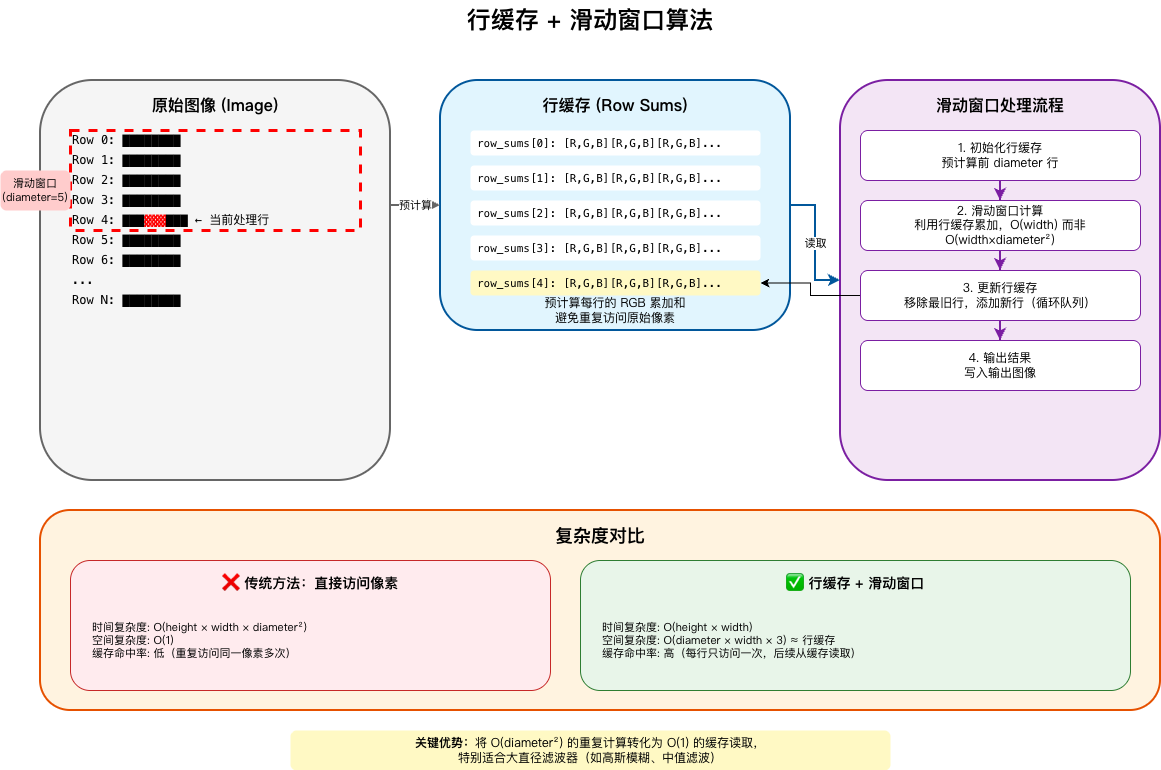

The diagram above was exported from draw.io. Its source (the exported page's mxGraphModel, read from the mxfile embedded in the PNG):
<mxGraphModel dx="1018" dy="781" grid="1" gridSize="10" guides="1" tooltips="1" connect="1" arrows="1" fold="1" page="1" pageScale="1" pageWidth="1200" pageHeight="800" math="0" shadow="0">
  <root>
    <mxCell id="0" />
    <mxCell id="1" parent="0" />
    <mxCell id="title" value="&lt;b&gt;行缓存 + 滑动窗口算法&lt;/b&gt;" style="text;html=1;strokeColor=none;fillColor=none;align=center;verticalAlign=middle;whiteSpace=wrap;rounded=0;fontSize=24;fontFamily=Noto Sans JP;" parent="1" vertex="1">
      <mxGeometry x="400" y="20" width="400" height="40" as="geometry" />
    </mxCell>
    <mxCell id="image-bg" value="" style="rounded=1;whiteSpace=wrap;html=1;fillColor=#f5f5f5;strokeColor=#666666;strokeWidth=2;" parent="1" vertex="1">
      <mxGeometry x="50" y="100" width="350" height="400" as="geometry" />
    </mxCell>
    <mxCell id="image-label" value="原始图像 (Image)" style="text;html=1;strokeColor=none;fillColor=none;align=center;verticalAlign=middle;whiteSpace=wrap;rounded=0;fontSize=16;fontFamily=Noto Sans JP;fontStyle=1" parent="1" vertex="1">
      <mxGeometry x="150" y="110" width="150" height="30" as="geometry" />
    </mxCell>
    <mxCell id="pixel-grid" value="" style="group" parent="1" vertex="1" connectable="0">
      <mxGeometry x="80" y="150" width="290" height="320" as="geometry" />
    </mxCell>
    <mxCell id="row0" value="Row 0: ████████" style="text;html=1;strokeColor=none;fillColor=none;align=left;verticalAlign=middle;whiteSpace=wrap;rounded=0;fontSize=12;fontFamily=monospace;" parent="pixel-grid" vertex="1">
      <mxGeometry width="290" height="20" as="geometry" />
    </mxCell>
    <mxCell id="row1" value="Row 1: ████████" style="text;html=1;strokeColor=none;fillColor=none;align=left;verticalAlign=middle;whiteSpace=wrap;rounded=0;fontSize=12;fontFamily=monospace;" parent="pixel-grid" vertex="1">
      <mxGeometry y="20" width="290" height="20" as="geometry" />
    </mxCell>
    <mxCell id="row2" value="Row 2: ████████" style="text;html=1;strokeColor=none;fillColor=none;align=left;verticalAlign=middle;whiteSpace=wrap;rounded=0;fontSize=12;fontFamily=monospace;" parent="pixel-grid" vertex="1">
      <mxGeometry y="40" width="290" height="20" as="geometry" />
    </mxCell>
    <mxCell id="row3" value="Row 3: ████████" style="text;html=1;strokeColor=none;fillColor=none;align=left;verticalAlign=middle;whiteSpace=wrap;rounded=0;fontSize=12;fontFamily=monospace;" parent="pixel-grid" vertex="1">
      <mxGeometry y="60" width="290" height="20" as="geometry" />
    </mxCell>
    <mxCell id="row4" value="Row 4: ███&lt;font color=#ff0000&gt;▓▓▓&lt;/font&gt;███ ← 当前处理行" style="text;html=1;strokeColor=none;fillColor=none;align=left;verticalAlign=middle;whiteSpace=wrap;rounded=0;fontSize=12;fontFamily=monospace;" parent="pixel-grid" vertex="1">
      <mxGeometry y="80" width="290" height="20" as="geometry" />
    </mxCell>
    <mxCell id="row5" value="Row 5: ████████" style="text;html=1;strokeColor=none;fillColor=none;align=left;verticalAlign=middle;whiteSpace=wrap;rounded=0;fontSize=12;fontFamily=monospace;" parent="pixel-grid" vertex="1">
      <mxGeometry y="100" width="290" height="20" as="geometry" />
    </mxCell>
    <mxCell id="row6" value="Row 6: ████████" style="text;html=1;strokeColor=none;fillColor=none;align=left;verticalAlign=middle;whiteSpace=wrap;rounded=0;fontSize=12;fontFamily=monospace;" parent="pixel-grid" vertex="1">
      <mxGeometry y="120" width="290" height="20" as="geometry" />
    </mxCell>
    <mxCell id="row7" value="..." style="text;html=1;strokeColor=none;fillColor=none;align=left;verticalAlign=middle;whiteSpace=wrap;rounded=0;fontSize=12;fontFamily=monospace;" parent="pixel-grid" vertex="1">
      <mxGeometry y="140" width="290" height="20" as="geometry" />
    </mxCell>
    <mxCell id="row-n" value="Row N: ████████" style="text;html=1;strokeColor=none;fillColor=none;align=left;verticalAlign=middle;whiteSpace=wrap;rounded=0;fontSize=12;fontFamily=monospace;" parent="pixel-grid" vertex="1">
      <mxGeometry y="160" width="290" height="20" as="geometry" />
    </mxCell>
    <mxCell id="window-frame" value="" style="rounded=0;whiteSpace=wrap;html=1;fillColor=none;strokeColor=#ff0000;strokeWidth=3;dashed=1;" parent="1" vertex="1">
      <mxGeometry x="80" y="150" width="290" height="100" as="geometry" />
    </mxCell>
    <mxCell id="window-label" value="滑动窗口&lt;br&gt;(diameter=5)" style="text;html=1;strokeColor=none;fillColor=#ffcccc;align=center;verticalAlign=middle;whiteSpace=wrap;rounded=1;fontSize=11;fontFamily=Noto Sans JP;" parent="1" vertex="1">
      <mxGeometry x="10" y="190" width="70" height="40" as="geometry" />
    </mxCell>
    <mxCell id="row-buffer-bg" value="" style="rounded=1;whiteSpace=wrap;html=1;fillColor=#e1f5fe;strokeColor=#01579b;strokeWidth=2;" parent="1" vertex="1">
      <mxGeometry x="450" y="100" width="350" height="250" as="geometry" />
    </mxCell>
    <mxCell id="row-buffer-label" value="行缓存 (Row Sums)" style="text;html=1;strokeColor=none;fillColor=none;align=center;verticalAlign=middle;whiteSpace=wrap;rounded=0;fontSize=16;fontFamily=Noto Sans JP;fontStyle=1" parent="1" vertex="1">
      <mxGeometry x="540" y="110" width="170" height="30" as="geometry" />
    </mxCell>
    <mxCell id="buffer-content" value="" style="group" parent="1" vertex="1" connectable="0">
      <mxGeometry x="480" y="150" width="290" height="200" as="geometry" />
    </mxCell>
    <mxCell id="buf-row0" value="row_sums[0]: [R,G,B][R,G,B][R,G,B]..." style="text;html=1;strokeColor=none;fillColor=#ffffff;align=left;verticalAlign=middle;whiteSpace=wrap;rounded=1;fontSize=11;fontFamily=monospace;spacingLeft=5;" parent="buffer-content" vertex="1">
      <mxGeometry width="290" height="25" as="geometry" />
    </mxCell>
    <mxCell id="buf-row1" value="row_sums[1]: [R,G,B][R,G,B][R,G,B]..." style="text;html=1;strokeColor=none;fillColor=#ffffff;align=left;verticalAlign=middle;whiteSpace=wrap;rounded=1;fontSize=11;fontFamily=monospace;spacingLeft=5;" parent="buffer-content" vertex="1">
      <mxGeometry y="35" width="290" height="25" as="geometry" />
    </mxCell>
    <mxCell id="buf-row2" value="row_sums[2]: [R,G,B][R,G,B][R,G,B]..." style="text;html=1;strokeColor=none;fillColor=#ffffff;align=left;verticalAlign=middle;whiteSpace=wrap;rounded=1;fontSize=11;fontFamily=monospace;spacingLeft=5;" parent="buffer-content" vertex="1">
      <mxGeometry y="70" width="290" height="25" as="geometry" />
    </mxCell>
    <mxCell id="buf-row3" value="row_sums[3]: [R,G,B][R,G,B][R,G,B]..." style="text;html=1;strokeColor=none;fillColor=#ffffff;align=left;verticalAlign=middle;whiteSpace=wrap;rounded=1;fontSize=11;fontFamily=monospace;spacingLeft=5;" parent="buffer-content" vertex="1">
      <mxGeometry y="105" width="290" height="25" as="geometry" />
    </mxCell>
    <mxCell id="buf-row4" value="row_sums[4]: [R,G,B][R,G,B][R,G,B]..." style="text;html=1;strokeColor=none;fillColor=#fff9c4;align=left;verticalAlign=middle;whiteSpace=wrap;rounded=1;fontSize=11;fontFamily=monospace;spacingLeft=5;" parent="buffer-content" vertex="1">
      <mxGeometry y="140" width="290" height="25" as="geometry" />
    </mxCell>
    <mxCell id="buffer-desc" value="&lt;font style=&quot;font-size: 12px;&quot;&gt;预计算每行的 RGB 累加和&lt;br&gt;避免重复访问原始像素&lt;/font&gt;" style="text;html=1;strokeColor=none;fillColor=none;align=center;verticalAlign=middle;whiteSpace=wrap;rounded=0;fontSize=10;fontFamily=Noto Sans JP;" parent="buffer-content" vertex="1">
      <mxGeometry x="60" y="160" width="170" height="40" as="geometry" />
    </mxCell>
    <mxCell id="process-bg" value="" style="rounded=1;whiteSpace=wrap;html=1;fillColor=#f3e5f5;strokeColor=#7b1fa2;strokeWidth=2;" parent="1" vertex="1">
      <mxGeometry x="850" y="100" width="320" height="400" as="geometry" />
    </mxCell>
    <mxCell id="process-label" value="滑动窗口处理流程" style="text;html=1;strokeColor=none;fillColor=none;align=center;verticalAlign=middle;whiteSpace=wrap;rounded=0;fontSize=16;fontFamily=Noto Sans JP;fontStyle=1" parent="1" vertex="1">
      <mxGeometry x="935" y="110" width="150" height="30" as="geometry" />
    </mxCell>
    <mxCell id="step1" value="&lt;font&gt;1. 初始化行缓存&lt;br&gt;预计算前 diameter 行&lt;/font&gt;" style="rounded=1;whiteSpace=wrap;html=1;fillColor=#ffffff;strokeColor=#7b1fa2;strokeWidth=1;fontSize=12;fontFamily=Noto Sans JP;align=center;verticalAlign=middle;" parent="1" vertex="1">
      <mxGeometry x="870" y="150" width="280" height="50" as="geometry" />
    </mxCell>
    <mxCell id="step2" value="&lt;font&gt;2. 滑动窗口计算&lt;br&gt;利用行缓存累加，O(width) 而非 O(width×diameter²)&lt;/font&gt;" style="rounded=1;whiteSpace=wrap;html=1;fillColor=#ffffff;strokeColor=#7b1fa2;strokeWidth=1;fontSize=12;fontFamily=Noto Sans JP;align=center;verticalAlign=middle;" parent="1" vertex="1">
      <mxGeometry x="870" y="220" width="280" height="50" as="geometry" />
    </mxCell>
    <mxCell id="DtBYzH7gg4CX0FVUe1Kv-1" value="" style="edgeStyle=orthogonalEdgeStyle;rounded=0;orthogonalLoop=1;jettySize=auto;html=1;" edge="1" parent="1" source="step3" target="buf-row4">
      <mxGeometry relative="1" as="geometry" />
    </mxCell>
    <mxCell id="step3" value="&lt;font&gt;3. 更新行缓存&lt;br&gt;移除最旧行，添加新行（循环队列）&lt;/font&gt;" style="rounded=1;whiteSpace=wrap;html=1;fillColor=#ffffff;strokeColor=#7b1fa2;strokeWidth=1;fontSize=12;fontFamily=Noto Sans JP;align=center;verticalAlign=middle;" parent="1" vertex="1">
      <mxGeometry x="870" y="290" width="280" height="50" as="geometry" />
    </mxCell>
    <mxCell id="step4" value="&lt;font&gt;4. 输出结果&lt;br&gt;写入输出图像&lt;/font&gt;" style="rounded=1;whiteSpace=wrap;html=1;fillColor=#ffffff;strokeColor=#7b1fa2;strokeWidth=1;fontSize=12;fontFamily=Noto Sans JP;align=center;verticalAlign=middle;" parent="1" vertex="1">
      <mxGeometry x="870" y="360" width="280" height="50" as="geometry" />
    </mxCell>
    <mxCell id="arrow1" value="" style="edgeStyle=orthogonalEdgeStyle;rounded=0;orthogonalLoop=1;jettySize=auto;html=1;strokeColor=#7b1fa2;strokeWidth=2;" parent="1" source="step1" target="step2" edge="1">
      <mxGeometry relative="1" as="geometry" />
    </mxCell>
    <mxCell id="arrow2" value="" style="edgeStyle=orthogonalEdgeStyle;rounded=0;orthogonalLoop=1;jettySize=auto;html=1;strokeColor=#7b1fa2;strokeWidth=2;" parent="1" source="step2" target="step3" edge="1">
      <mxGeometry relative="1" as="geometry" />
    </mxCell>
    <mxCell id="arrow3" value="" style="edgeStyle=orthogonalEdgeStyle;rounded=0;orthogonalLoop=1;jettySize=auto;html=1;strokeColor=#7b1fa2;strokeWidth=2;" parent="1" source="step3" target="step4" edge="1">
      <mxGeometry relative="1" as="geometry" />
    </mxCell>
    <mxCell id="conn1" value="预计算" style="edgeStyle=orthogonalEdgeStyle;rounded=0;orthogonalLoop=1;jettySize=auto;html=1;strokeColor=#666666;strokeWidth=2;fontSize=11;fontFamily=Noto Sans JP;" parent="1" source="image-bg" target="row-buffer-bg" edge="1">
      <mxGeometry relative="1" as="geometry">
        <Array as="points">
          <mxPoint x="425" y="225" />
        </Array>
      </mxGeometry>
    </mxCell>
    <mxCell id="conn2" value="读取" style="edgeStyle=orthogonalEdgeStyle;rounded=0;orthogonalLoop=1;jettySize=auto;html=1;strokeColor=#01579b;strokeWidth=2;fontSize=11;fontFamily=Noto Sans JP;" parent="1" source="row-buffer-bg" target="process-bg" edge="1">
      <mxGeometry relative="1" as="geometry">
        <Array as="points">
          <mxPoint x="825" y="225" />
        </Array>
      </mxGeometry>
    </mxCell>
    <mxCell id="complexity-bg" value="" style="rounded=1;whiteSpace=wrap;html=1;fillColor=#fff3e0;strokeColor=#e65100;strokeWidth=2;" parent="1" vertex="1">
      <mxGeometry x="50" y="530" width="1120" height="200" as="geometry" />
    </mxCell>
    <mxCell id="complexity-title" value="复杂度对比" style="text;html=1;strokeColor=none;fillColor=none;align=center;verticalAlign=middle;whiteSpace=wrap;rounded=0;fontSize=18;fontFamily=Noto Sans JP;fontStyle=1" parent="1" vertex="1">
      <mxGeometry x="520" y="540" width="180" height="30" as="geometry" />
    </mxCell>
    <mxCell id="traditional" value="" style="rounded=1;whiteSpace=wrap;html=1;fillColor=#ffebee;strokeColor=#c62828;strokeWidth=1;" parent="1" vertex="1">
      <mxGeometry x="80" y="580" width="480" height="130" as="geometry" />
    </mxCell>
    <mxCell id="trad-label" value="❌ 传统方法：直接访问像素" style="text;html=1;strokeColor=none;fillColor=none;align=center;verticalAlign=middle;whiteSpace=wrap;rounded=0;fontSize=14;fontFamily=Noto Sans JP;fontStyle=1" parent="1" vertex="1">
      <mxGeometry x="220" y="590" width="200" height="25" as="geometry" />
    </mxCell>
    <mxCell id="trad-complexity" value="时间复杂度: O(height × width × diameter²)&lt;br&gt;空间复杂度: O(1)&lt;br&gt;缓存命中率: 低（重复访问同一像素多次）" style="text;html=1;strokeColor=none;fillColor=none;align=left;verticalAlign=middle;whiteSpace=wrap;rounded=0;fontSize=11;fontFamily=Noto Sans JP;" parent="1" vertex="1">
      <mxGeometry x="100" y="625" width="440" height="70" as="geometry" />
    </mxCell>
    <mxCell id="optimized" value="" style="rounded=1;whiteSpace=wrap;html=1;fillColor=#e8f5e9;strokeColor=#2e7d32;strokeWidth=1;" parent="1" vertex="1">
      <mxGeometry x="590" y="580" width="550" height="130" as="geometry" />
    </mxCell>
    <mxCell id="opt-label" value="✅ 行缓存 + 滑动窗口" style="text;html=1;strokeColor=none;fillColor=none;align=center;verticalAlign=middle;whiteSpace=wrap;rounded=0;fontSize=14;fontFamily=Noto Sans JP;fontStyle=1" parent="1" vertex="1">
      <mxGeometry x="765" y="590" width="200" height="25" as="geometry" />
    </mxCell>
    <mxCell id="opt-complexity" value="时间复杂度: O(height × width)&lt;br&gt;空间复杂度: O(diameter × width × 3) ≈ 行缓存&lt;br&gt;缓存命中率: 高（每行只访问一次，后续从缓存读取）" style="text;html=1;strokeColor=none;fillColor=none;align=left;verticalAlign=middle;whiteSpace=wrap;rounded=0;fontSize=11;fontFamily=Noto Sans JP;" parent="1" vertex="1">
      <mxGeometry x="610" y="625" width="510" height="70" as="geometry" />
    </mxCell>
    <mxCell id="advantage" value="&lt;b&gt;关键优势：&lt;/b&gt;将 O(diameter²) 的重复计算转化为 O(1) 的缓存读取，&lt;br&gt;特别适合大直径滤波器（如高斯模糊、中值滤波）" style="text;html=1;strokeColor=none;fillColor=#fff9c4;align=center;verticalAlign=middle;whiteSpace=wrap;rounded=1;fontSize=12;fontFamily=Noto Sans JP;" parent="1" vertex="1">
      <mxGeometry x="300" y="750" width="600" height="40" as="geometry" />
    </mxCell>
  </root>
</mxGraphModel>